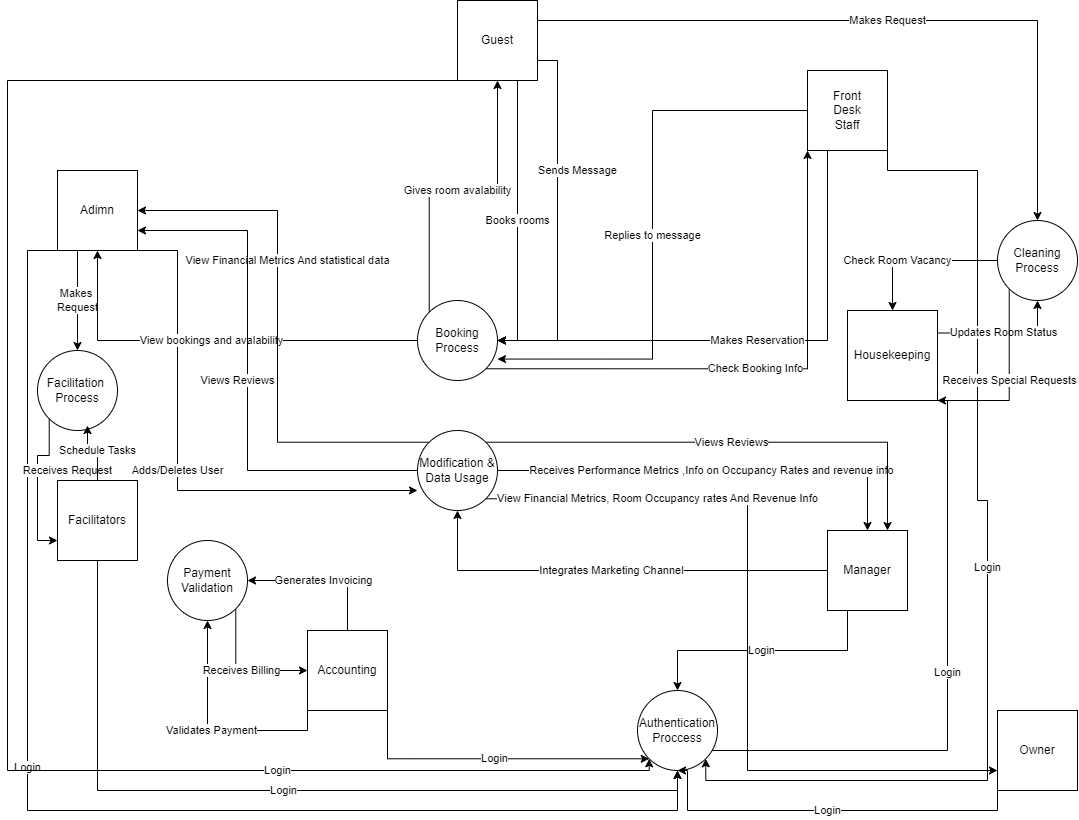

The diagram above was exported from draw.io. Its source (the exported page's mxGraphModel, read from the mxfile embedded in the PNG):
<mxGraphModel dx="1500" dy="796" grid="1" gridSize="10" guides="1" tooltips="1" connect="1" arrows="1" fold="1" page="1" pageScale="1" pageWidth="1100" pageHeight="850" background="none" math="0" shadow="0">
  <root>
    <mxCell id="0" />
    <mxCell id="1" parent="0" />
    <mxCell id="H45BO47gN8eLDRypzZLf-24" value="Login" style="edgeStyle=orthogonalEdgeStyle;rounded=0;orthogonalLoop=1;jettySize=auto;html=1;exitX=0;exitY=1;exitDx=0;exitDy=0;entryX=0.5;entryY=1;entryDx=0;entryDy=0;" edge="1" parent="1" source="H45BO47gN8eLDRypzZLf-1" target="H45BO47gN8eLDRypzZLf-12">
      <mxGeometry x="-0.1452" relative="1" as="geometry">
        <Array as="points">
          <mxPoint x="30" y="270" />
          <mxPoint x="30" y="830" />
          <mxPoint x="680" y="830" />
        </Array>
        <mxPoint as="offset" />
      </mxGeometry>
    </mxCell>
    <mxCell id="H45BO47gN8eLDRypzZLf-35" value="Adds/Deletes User" style="edgeStyle=orthogonalEdgeStyle;rounded=0;orthogonalLoop=1;jettySize=auto;html=1;exitX=1;exitY=1;exitDx=0;exitDy=0;" edge="1" parent="1" source="H45BO47gN8eLDRypzZLf-1">
      <mxGeometry relative="1" as="geometry">
        <mxPoint x="420.0000000000002" y="510" as="targetPoint" />
        <Array as="points">
          <mxPoint x="180" y="270" />
          <mxPoint x="180" y="510" />
        </Array>
      </mxGeometry>
    </mxCell>
    <mxCell id="H45BO47gN8eLDRypzZLf-56" value="Makes&amp;nbsp;&lt;div&gt;Request&lt;/div&gt;" style="edgeStyle=orthogonalEdgeStyle;rounded=0;orthogonalLoop=1;jettySize=auto;html=1;exitX=0.25;exitY=1;exitDx=0;exitDy=0;entryX=0.5;entryY=0;entryDx=0;entryDy=0;" edge="1" parent="1" source="H45BO47gN8eLDRypzZLf-1" target="H45BO47gN8eLDRypzZLf-51">
      <mxGeometry relative="1" as="geometry" />
    </mxCell>
    <mxCell id="H45BO47gN8eLDRypzZLf-1" value="Adimn" style="whiteSpace=wrap;html=1;aspect=fixed;" vertex="1" parent="1">
      <mxGeometry x="60" y="190" width="80" height="80" as="geometry" />
    </mxCell>
    <mxCell id="H45BO47gN8eLDRypzZLf-27" value="Login" style="edgeStyle=orthogonalEdgeStyle;rounded=0;orthogonalLoop=1;jettySize=auto;html=1;exitX=0.5;exitY=1;exitDx=0;exitDy=0;entryX=0;entryY=1;entryDx=0;entryDy=0;" edge="1" parent="1" source="H45BO47gN8eLDRypzZLf-2" target="H45BO47gN8eLDRypzZLf-12">
      <mxGeometry x="0.5817" relative="1" as="geometry">
        <Array as="points">
          <mxPoint x="10" y="100" />
          <mxPoint x="10" y="790" />
          <mxPoint x="652" y="790" />
        </Array>
        <mxPoint as="offset" />
      </mxGeometry>
    </mxCell>
    <mxCell id="H45BO47gN8eLDRypzZLf-30" value="Books rooms" style="edgeStyle=orthogonalEdgeStyle;rounded=0;orthogonalLoop=1;jettySize=auto;html=1;exitX=0.75;exitY=1;exitDx=0;exitDy=0;entryX=1;entryY=0.5;entryDx=0;entryDy=0;" edge="1" parent="1" source="H45BO47gN8eLDRypzZLf-2" target="H45BO47gN8eLDRypzZLf-13">
      <mxGeometry relative="1" as="geometry" />
    </mxCell>
    <mxCell id="H45BO47gN8eLDRypzZLf-31" value="Sends Message" style="edgeStyle=orthogonalEdgeStyle;rounded=0;orthogonalLoop=1;jettySize=auto;html=1;exitX=1;exitY=0.75;exitDx=0;exitDy=0;entryX=1;entryY=0.5;entryDx=0;entryDy=0;" edge="1" parent="1" source="H45BO47gN8eLDRypzZLf-2" target="H45BO47gN8eLDRypzZLf-13">
      <mxGeometry x="-0.2778" y="20" relative="1" as="geometry">
        <mxPoint as="offset" />
      </mxGeometry>
    </mxCell>
    <mxCell id="H45BO47gN8eLDRypzZLf-55" value="Makes Request" style="edgeStyle=orthogonalEdgeStyle;rounded=0;orthogonalLoop=1;jettySize=auto;html=1;exitX=1;exitY=0.25;exitDx=0;exitDy=0;entryX=0.5;entryY=0;entryDx=0;entryDy=0;" edge="1" parent="1" source="H45BO47gN8eLDRypzZLf-2" target="H45BO47gN8eLDRypzZLf-47">
      <mxGeometry relative="1" as="geometry" />
    </mxCell>
    <mxCell id="H45BO47gN8eLDRypzZLf-2" value="Guest" style="whiteSpace=wrap;html=1;aspect=fixed;" vertex="1" parent="1">
      <mxGeometry x="460" y="20" width="80" height="80" as="geometry" />
    </mxCell>
    <mxCell id="H45BO47gN8eLDRypzZLf-26" value="Login" style="edgeStyle=orthogonalEdgeStyle;rounded=0;orthogonalLoop=1;jettySize=auto;html=1;exitX=1;exitY=1;exitDx=0;exitDy=0;entryX=1;entryY=1;entryDx=0;entryDy=0;" edge="1" parent="1" source="H45BO47gN8eLDRypzZLf-3" target="H45BO47gN8eLDRypzZLf-12">
      <mxGeometry relative="1" as="geometry">
        <Array as="points">
          <mxPoint x="890" y="190" />
          <mxPoint x="980" y="190" />
          <mxPoint x="980" y="520" />
          <mxPoint x="990" y="520" />
          <mxPoint x="990" y="800" />
          <mxPoint x="708" y="800" />
        </Array>
      </mxGeometry>
    </mxCell>
    <mxCell id="H45BO47gN8eLDRypzZLf-32" value="Makes Reservation" style="edgeStyle=orthogonalEdgeStyle;rounded=0;orthogonalLoop=1;jettySize=auto;html=1;exitX=0.25;exitY=1;exitDx=0;exitDy=0;entryX=1;entryY=0.5;entryDx=0;entryDy=0;" edge="1" parent="1" source="H45BO47gN8eLDRypzZLf-3" target="H45BO47gN8eLDRypzZLf-13">
      <mxGeometry relative="1" as="geometry" />
    </mxCell>
    <mxCell id="H45BO47gN8eLDRypzZLf-3" value="Front&lt;div&gt;Desk&lt;/div&gt;&lt;div&gt;Staff&lt;/div&gt;" style="whiteSpace=wrap;html=1;aspect=fixed;" vertex="1" parent="1">
      <mxGeometry x="810" y="90" width="80" height="80" as="geometry" />
    </mxCell>
    <mxCell id="H45BO47gN8eLDRypzZLf-22" value="Login" style="edgeStyle=orthogonalEdgeStyle;rounded=0;orthogonalLoop=1;jettySize=auto;html=1;exitX=0.25;exitY=1;exitDx=0;exitDy=0;" edge="1" parent="1" source="H45BO47gN8eLDRypzZLf-4" target="H45BO47gN8eLDRypzZLf-12">
      <mxGeometry relative="1" as="geometry" />
    </mxCell>
    <mxCell id="H45BO47gN8eLDRypzZLf-41" value="Integrates Marketing Channel" style="edgeStyle=orthogonalEdgeStyle;rounded=0;orthogonalLoop=1;jettySize=auto;html=1;exitX=0;exitY=0.5;exitDx=0;exitDy=0;entryX=0.5;entryY=1;entryDx=0;entryDy=0;" edge="1" parent="1" source="H45BO47gN8eLDRypzZLf-4" target="H45BO47gN8eLDRypzZLf-18">
      <mxGeometry relative="1" as="geometry" />
    </mxCell>
    <mxCell id="H45BO47gN8eLDRypzZLf-4" value="Manager" style="whiteSpace=wrap;html=1;aspect=fixed;" vertex="1" parent="1">
      <mxGeometry x="830" y="550" width="80" height="80" as="geometry" />
    </mxCell>
    <mxCell id="H45BO47gN8eLDRypzZLf-19" value="Login" style="edgeStyle=orthogonalEdgeStyle;rounded=0;orthogonalLoop=1;jettySize=auto;html=1;exitX=1;exitY=1;exitDx=0;exitDy=0;entryX=0;entryY=1;entryDx=0;entryDy=0;" edge="1" parent="1" source="H45BO47gN8eLDRypzZLf-5" target="H45BO47gN8eLDRypzZLf-12">
      <mxGeometry relative="1" as="geometry" />
    </mxCell>
    <mxCell id="H45BO47gN8eLDRypzZLf-45" value="Generates Invoicing" style="edgeStyle=orthogonalEdgeStyle;rounded=0;orthogonalLoop=1;jettySize=auto;html=1;exitX=0.5;exitY=0;exitDx=0;exitDy=0;entryX=1;entryY=0.5;entryDx=0;entryDy=0;" edge="1" parent="1" source="H45BO47gN8eLDRypzZLf-5" target="H45BO47gN8eLDRypzZLf-11">
      <mxGeometry relative="1" as="geometry" />
    </mxCell>
    <mxCell id="H45BO47gN8eLDRypzZLf-46" value="Validates Payment" style="edgeStyle=orthogonalEdgeStyle;rounded=0;orthogonalLoop=1;jettySize=auto;html=1;exitX=0;exitY=1;exitDx=0;exitDy=0;" edge="1" parent="1" source="H45BO47gN8eLDRypzZLf-5" target="H45BO47gN8eLDRypzZLf-11">
      <mxGeometry relative="1" as="geometry" />
    </mxCell>
    <mxCell id="H45BO47gN8eLDRypzZLf-5" value="Accounting" style="whiteSpace=wrap;html=1;aspect=fixed;" vertex="1" parent="1">
      <mxGeometry x="310" y="650" width="80" height="80" as="geometry" />
    </mxCell>
    <mxCell id="H45BO47gN8eLDRypzZLf-23" value="Login" style="edgeStyle=orthogonalEdgeStyle;rounded=0;orthogonalLoop=1;jettySize=auto;html=1;exitX=0.5;exitY=1;exitDx=0;exitDy=0;entryX=0.5;entryY=1;entryDx=0;entryDy=0;" edge="1" parent="1" source="H45BO47gN8eLDRypzZLf-6" target="H45BO47gN8eLDRypzZLf-12">
      <mxGeometry relative="1" as="geometry" />
    </mxCell>
    <mxCell id="H45BO47gN8eLDRypzZLf-6" value="Facilitators" style="whiteSpace=wrap;html=1;aspect=fixed;" vertex="1" parent="1">
      <mxGeometry x="60" y="500" width="80" height="80" as="geometry" />
    </mxCell>
    <mxCell id="H45BO47gN8eLDRypzZLf-25" value="Login" style="edgeStyle=orthogonalEdgeStyle;rounded=0;orthogonalLoop=1;jettySize=auto;html=1;exitX=0.5;exitY=1;exitDx=0;exitDy=0;entryX=1;entryY=1;entryDx=0;entryDy=0;" edge="1" parent="1" source="H45BO47gN8eLDRypzZLf-7" target="H45BO47gN8eLDRypzZLf-12">
      <mxGeometry relative="1" as="geometry">
        <Array as="points">
          <mxPoint x="950" y="420" />
          <mxPoint x="950" y="770" />
          <mxPoint x="708" y="770" />
        </Array>
      </mxGeometry>
    </mxCell>
    <mxCell id="H45BO47gN8eLDRypzZLf-48" value="Updates Room Status" style="edgeStyle=orthogonalEdgeStyle;rounded=0;orthogonalLoop=1;jettySize=auto;html=1;exitX=1;exitY=0.25;exitDx=0;exitDy=0;entryX=0.5;entryY=1;entryDx=0;entryDy=0;" edge="1" parent="1" source="H45BO47gN8eLDRypzZLf-7" target="H45BO47gN8eLDRypzZLf-47">
      <mxGeometry relative="1" as="geometry" />
    </mxCell>
    <mxCell id="H45BO47gN8eLDRypzZLf-7" value="Housekeeping" style="whiteSpace=wrap;html=1;aspect=fixed;" vertex="1" parent="1">
      <mxGeometry x="850" y="330" width="90" height="90" as="geometry" />
    </mxCell>
    <mxCell id="H45BO47gN8eLDRypzZLf-44" value="Receives Billing" style="edgeStyle=orthogonalEdgeStyle;rounded=0;orthogonalLoop=1;jettySize=auto;html=1;exitX=1;exitY=1;exitDx=0;exitDy=0;entryX=0;entryY=0.5;entryDx=0;entryDy=0;" edge="1" parent="1" source="H45BO47gN8eLDRypzZLf-11" target="H45BO47gN8eLDRypzZLf-5">
      <mxGeometry relative="1" as="geometry">
        <Array as="points">
          <mxPoint x="238" y="690" />
        </Array>
      </mxGeometry>
    </mxCell>
    <mxCell id="H45BO47gN8eLDRypzZLf-11" value="Payment Validation" style="ellipse;whiteSpace=wrap;html=1;aspect=fixed;" vertex="1" parent="1">
      <mxGeometry x="170" y="560" width="80" height="80" as="geometry" />
    </mxCell>
    <mxCell id="H45BO47gN8eLDRypzZLf-12" value="Authentication&lt;div&gt;Proccess&lt;/div&gt;" style="ellipse;whiteSpace=wrap;html=1;aspect=fixed;" vertex="1" parent="1">
      <mxGeometry x="640" y="710" width="80" height="80" as="geometry" />
    </mxCell>
    <mxCell id="H45BO47gN8eLDRypzZLf-28" value="View bookings and avalability" style="edgeStyle=orthogonalEdgeStyle;rounded=0;orthogonalLoop=1;jettySize=auto;html=1;exitX=0;exitY=0.5;exitDx=0;exitDy=0;entryX=0.5;entryY=1;entryDx=0;entryDy=0;" edge="1" parent="1" source="H45BO47gN8eLDRypzZLf-13" target="H45BO47gN8eLDRypzZLf-1">
      <mxGeometry relative="1" as="geometry" />
    </mxCell>
    <mxCell id="H45BO47gN8eLDRypzZLf-29" value="Gives room avalability" style="edgeStyle=orthogonalEdgeStyle;rounded=0;orthogonalLoop=1;jettySize=auto;html=1;exitX=0;exitY=0;exitDx=0;exitDy=0;" edge="1" parent="1" source="H45BO47gN8eLDRypzZLf-13" target="H45BO47gN8eLDRypzZLf-2">
      <mxGeometry relative="1" as="geometry" />
    </mxCell>
    <mxCell id="H45BO47gN8eLDRypzZLf-34" value="Check Booking Info" style="edgeStyle=orthogonalEdgeStyle;rounded=0;orthogonalLoop=1;jettySize=auto;html=1;exitX=1;exitY=1;exitDx=0;exitDy=0;entryX=0;entryY=1;entryDx=0;entryDy=0;" edge="1" parent="1" source="H45BO47gN8eLDRypzZLf-13" target="H45BO47gN8eLDRypzZLf-3">
      <mxGeometry relative="1" as="geometry" />
    </mxCell>
    <mxCell id="H45BO47gN8eLDRypzZLf-13" value="Booking Process" style="ellipse;whiteSpace=wrap;html=1;aspect=fixed;" vertex="1" parent="1">
      <mxGeometry x="420" y="320" width="80" height="80" as="geometry" />
    </mxCell>
    <mxCell id="H45BO47gN8eLDRypzZLf-36" value="View Financial Metrics And statistical data" style="edgeStyle=orthogonalEdgeStyle;rounded=0;orthogonalLoop=1;jettySize=auto;html=1;exitX=0;exitY=0;exitDx=0;exitDy=0;entryX=1;entryY=0.5;entryDx=0;entryDy=0;" edge="1" parent="1" source="H45BO47gN8eLDRypzZLf-18" target="H45BO47gN8eLDRypzZLf-1">
      <mxGeometry x="0.274" y="-10" relative="1" as="geometry">
        <mxPoint y="-1" as="offset" />
      </mxGeometry>
    </mxCell>
    <mxCell id="H45BO47gN8eLDRypzZLf-38" value="View Financial Metrics, Room Occupancy rates And Revenue Info" style="edgeStyle=orthogonalEdgeStyle;rounded=0;orthogonalLoop=1;jettySize=auto;html=1;exitX=1;exitY=1;exitDx=0;exitDy=0;entryX=0;entryY=0.75;entryDx=0;entryDy=0;" edge="1" parent="1" source="H45BO47gN8eLDRypzZLf-18" target="H45BO47gN8eLDRypzZLf-37">
      <mxGeometry x="-0.5616" relative="1" as="geometry">
        <mxPoint as="offset" />
      </mxGeometry>
    </mxCell>
    <mxCell id="H45BO47gN8eLDRypzZLf-40" value="Receives Performance Metrics ,Info on Occupancy Rates and revenue info" style="edgeStyle=orthogonalEdgeStyle;rounded=0;orthogonalLoop=1;jettySize=auto;html=1;exitX=1;exitY=0.5;exitDx=0;exitDy=0;" edge="1" parent="1" source="H45BO47gN8eLDRypzZLf-18" target="H45BO47gN8eLDRypzZLf-4">
      <mxGeometry relative="1" as="geometry" />
    </mxCell>
    <mxCell id="H45BO47gN8eLDRypzZLf-42" value="Views Reviews" style="edgeStyle=orthogonalEdgeStyle;rounded=0;orthogonalLoop=1;jettySize=auto;html=1;exitX=0;exitY=0.5;exitDx=0;exitDy=0;entryX=1;entryY=0.75;entryDx=0;entryDy=0;" edge="1" parent="1" source="H45BO47gN8eLDRypzZLf-18" target="H45BO47gN8eLDRypzZLf-1">
      <mxGeometry y="10" relative="1" as="geometry">
        <Array as="points">
          <mxPoint x="250" y="490" />
          <mxPoint x="250" y="250" />
        </Array>
        <mxPoint as="offset" />
      </mxGeometry>
    </mxCell>
    <mxCell id="H45BO47gN8eLDRypzZLf-43" value="Views Reviews" style="edgeStyle=orthogonalEdgeStyle;rounded=0;orthogonalLoop=1;jettySize=auto;html=1;exitX=1;exitY=0;exitDx=0;exitDy=0;entryX=0.75;entryY=0;entryDx=0;entryDy=0;" edge="1" parent="1" source="H45BO47gN8eLDRypzZLf-18" target="H45BO47gN8eLDRypzZLf-4">
      <mxGeometry relative="1" as="geometry" />
    </mxCell>
    <mxCell id="H45BO47gN8eLDRypzZLf-18" value="Modification &amp;amp;&lt;div&gt;Data Usage&lt;/div&gt;" style="ellipse;whiteSpace=wrap;html=1;" vertex="1" parent="1">
      <mxGeometry x="420" y="450" width="80" height="80" as="geometry" />
    </mxCell>
    <mxCell id="H45BO47gN8eLDRypzZLf-33" value="Replies to message" style="edgeStyle=orthogonalEdgeStyle;rounded=0;orthogonalLoop=1;jettySize=auto;html=1;exitX=0;exitY=0.5;exitDx=0;exitDy=0;entryX=1;entryY=0.732;entryDx=0;entryDy=0;entryPerimeter=0;" edge="1" parent="1" source="H45BO47gN8eLDRypzZLf-3" target="H45BO47gN8eLDRypzZLf-13">
      <mxGeometry relative="1" as="geometry" />
    </mxCell>
    <mxCell id="H45BO47gN8eLDRypzZLf-39" value="Login" style="edgeStyle=orthogonalEdgeStyle;rounded=0;orthogonalLoop=1;jettySize=auto;html=1;exitX=0;exitY=1;exitDx=0;exitDy=0;entryX=0.5;entryY=1;entryDx=0;entryDy=0;" edge="1" parent="1" source="H45BO47gN8eLDRypzZLf-37" target="H45BO47gN8eLDRypzZLf-12">
      <mxGeometry relative="1" as="geometry">
        <Array as="points">
          <mxPoint x="1000" y="830" />
          <mxPoint x="690" y="830" />
          <mxPoint x="690" y="790" />
        </Array>
      </mxGeometry>
    </mxCell>
    <mxCell id="H45BO47gN8eLDRypzZLf-37" value="Owner" style="whiteSpace=wrap;html=1;aspect=fixed;" vertex="1" parent="1">
      <mxGeometry x="1000" y="730" width="80" height="80" as="geometry" />
    </mxCell>
    <mxCell id="H45BO47gN8eLDRypzZLf-49" value="Check Room Vacancy" style="edgeStyle=orthogonalEdgeStyle;rounded=0;orthogonalLoop=1;jettySize=auto;html=1;exitX=0;exitY=0.5;exitDx=0;exitDy=0;entryX=0.5;entryY=0;entryDx=0;entryDy=0;" edge="1" parent="1" source="H45BO47gN8eLDRypzZLf-47" target="H45BO47gN8eLDRypzZLf-7">
      <mxGeometry x="0.2903" relative="1" as="geometry">
        <mxPoint as="offset" />
      </mxGeometry>
    </mxCell>
    <mxCell id="H45BO47gN8eLDRypzZLf-50" value="Receives Special Requests" style="edgeStyle=orthogonalEdgeStyle;rounded=0;orthogonalLoop=1;jettySize=auto;html=1;exitX=0;exitY=1;exitDx=0;exitDy=0;entryX=1;entryY=1;entryDx=0;entryDy=0;" edge="1" parent="1" source="H45BO47gN8eLDRypzZLf-47" target="H45BO47gN8eLDRypzZLf-7">
      <mxGeometry relative="1" as="geometry">
        <Array as="points">
          <mxPoint x="1012" y="420" />
        </Array>
      </mxGeometry>
    </mxCell>
    <mxCell id="H45BO47gN8eLDRypzZLf-47" value="Cleaning Process" style="ellipse;whiteSpace=wrap;html=1;" vertex="1" parent="1">
      <mxGeometry x="1000" y="240" width="80" height="80" as="geometry" />
    </mxCell>
    <mxCell id="H45BO47gN8eLDRypzZLf-54" value="Receives Request" style="edgeStyle=orthogonalEdgeStyle;rounded=0;orthogonalLoop=1;jettySize=auto;html=1;exitX=0;exitY=1;exitDx=0;exitDy=0;entryX=0;entryY=0.75;entryDx=0;entryDy=0;" edge="1" parent="1" source="H45BO47gN8eLDRypzZLf-51" target="H45BO47gN8eLDRypzZLf-6">
      <mxGeometry x="-0.5214" y="24" relative="1" as="geometry">
        <mxPoint x="19" y="-9" as="offset" />
      </mxGeometry>
    </mxCell>
    <mxCell id="H45BO47gN8eLDRypzZLf-51" value="Facilitation&amp;nbsp;&lt;div&gt;Process&lt;/div&gt;" style="ellipse;whiteSpace=wrap;html=1;" vertex="1" parent="1">
      <mxGeometry x="40" y="370" width="80" height="80" as="geometry" />
    </mxCell>
    <mxCell id="H45BO47gN8eLDRypzZLf-52" value="Schedule Tasks" style="edgeStyle=orthogonalEdgeStyle;rounded=0;orthogonalLoop=1;jettySize=auto;html=1;exitX=0.5;exitY=0;exitDx=0;exitDy=0;entryX=0.625;entryY=0.938;entryDx=0;entryDy=0;entryPerimeter=0;" edge="1" parent="1" source="H45BO47gN8eLDRypzZLf-6" target="H45BO47gN8eLDRypzZLf-51">
      <mxGeometry x="-0.2303" y="-5" relative="1" as="geometry">
        <mxPoint x="-1" as="offset" />
      </mxGeometry>
    </mxCell>
  </root>
</mxGraphModel>